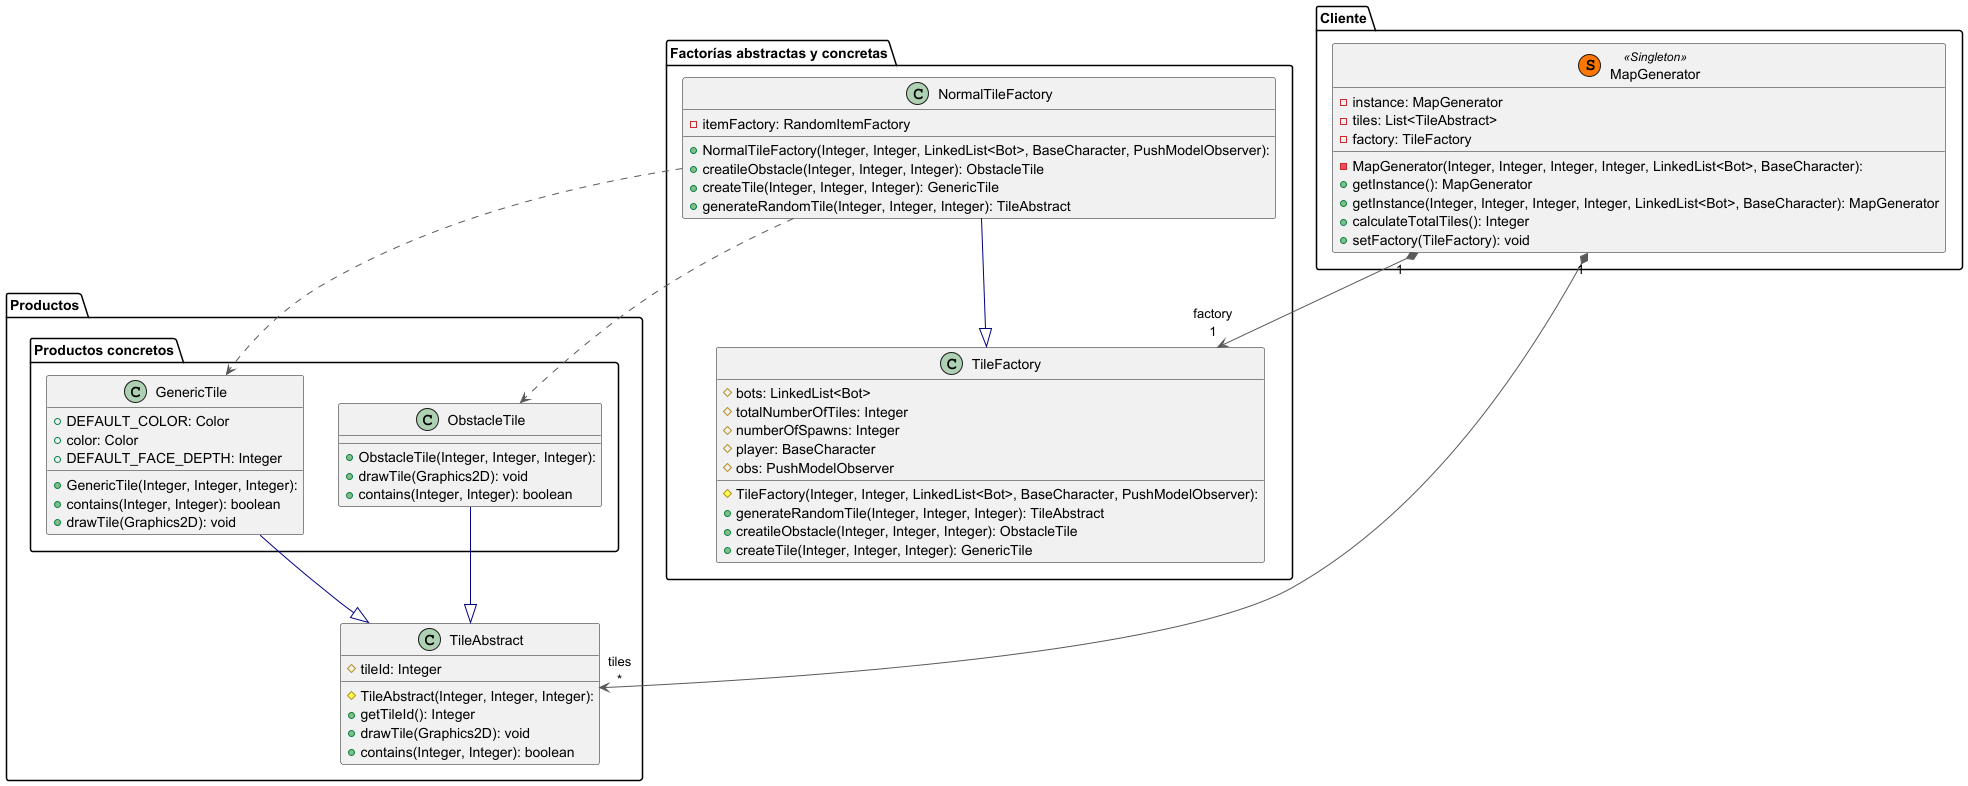

The diagram above was rendered by PlantUML. Its source (embedded in the PNG):
@startuml


top to bottom direction


package "Productos" {
    class TileAbstract {
      # TileAbstract(Integer, Integer, Integer):
      # tileId: Integer
      + getTileId(): Integer
      + drawTile(Graphics2D): void
      + contains(Integer, Integer): boolean
    }

    package "Productos concretos" {
        class ObstacleTile {
          + ObstacleTile(Integer, Integer, Integer):
          + drawTile(Graphics2D): void
          + contains(Integer, Integer): boolean
        }
        class GenericTile {
          + GenericTile(Integer, Integer, Integer):
          + DEFAULT_COLOR: Color
          + color: Color
          + DEFAULT_FACE_DEPTH: Integer
          + contains(Integer, Integer): boolean
          + drawTile(Graphics2D): void
        }
    }
}

package "Cliente" {
    class MapGenerator << (S,#FF7700) Singleton >> {
      - MapGenerator(Integer, Integer, Integer, Integer, LinkedList<Bot>, BaseCharacter):
      - instance: MapGenerator
      - tiles: List<TileAbstract>
      - factory: TileFactory
      + getInstance(): MapGenerator
      + getInstance(Integer, Integer, Integer, Integer, LinkedList<Bot>, BaseCharacter): MapGenerator
      + calculateTotalTiles(): Integer
      + setFactory(TileFactory): void
    }
}


package "Factorías abstractas y concretas" {
    class TileFactory {
      # TileFactory(Integer, Integer, LinkedList<Bot>, BaseCharacter, PushModelObserver):
      # bots: LinkedList<Bot>
      # totalNumberOfTiles: Integer
      # numberOfSpawns: Integer
      # player: BaseCharacter
      # obs: PushModelObserver
      + generateRandomTile(Integer, Integer, Integer): TileAbstract
      + creatileObstacle(Integer, Integer, Integer): ObstacleTile
      + createTile(Integer, Integer, Integer): GenericTile
    }

    class NormalTileFactory {
      + NormalTileFactory(Integer, Integer, LinkedList<Bot>, BaseCharacter, PushModelObserver):
      - itemFactory: RandomItemFactory
      + creatileObstacle(Integer, Integer, Integer): ObstacleTile
      + createTile(Integer, Integer, Integer): GenericTile
      + generateRandomTile(Integer, Integer, Integer): TileAbstract
    }
}

GenericTile        -[#000082,plain]-^  TileAbstract
MapGenerator      "1" *-[#595959,plain]-> "tiles\n*" TileAbstract
MapGenerator      "1" *-[#595959,plain]-> "factory\n1" TileFactory
NormalTileFactory  -[#595959,dashed]->  GenericTile
NormalTileFactory  -[#595959,dashed]->  ObstacleTile
NormalTileFactory  -[#000082,plain]-^  TileFactory
ObstacleTile       -[#000082,plain]-^  TileAbstract
@enduml